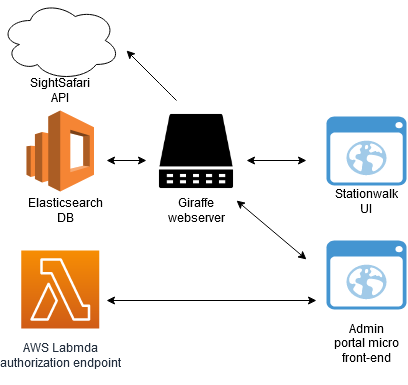

The diagram above was exported from draw.io. Its source (the exported page's mxGraphModel, read from the mxfile embedded in the PNG):
<mxGraphModel dx="1038" dy="547" grid="1" gridSize="10" guides="1" tooltips="1" connect="1" arrows="1" fold="1" page="1" pageScale="1" pageWidth="1169" pageHeight="827" math="0" shadow="0">
  <root>
    <mxCell id="0" />
    <mxCell id="1" parent="0" />
    <mxCell id="UEzPUAAOIrF-is8g5C7q-85" value="&lt;div&gt;AWS Labmda&lt;/div&gt;&lt;div&gt;authorization endpoint&lt;/div&gt;&lt;div&gt;&lt;br&gt;&lt;/div&gt;" style="outlineConnect=0;fontColor=#232F3E;gradientColor=#F78E04;gradientDirection=north;fillColor=#D05C17;strokeColor=#ffffff;dashed=0;verticalLabelPosition=bottom;verticalAlign=top;align=center;html=1;fontSize=12;fontStyle=0;aspect=fixed;shape=mxgraph.aws4.resourceIcon;resIcon=mxgraph.aws4.lambda;labelBackgroundColor=#ffffff;spacingTop=6;" parent="1" vertex="1">
      <mxGeometry x="74.75" y="250" width="78" height="78" as="geometry" />
    </mxCell>
    <mxCell id="79NiV1t88i-BDWwgv9OD-1" value="" style="outlineConnect=0;dashed=0;verticalLabelPosition=bottom;verticalAlign=top;align=center;html=1;shape=mxgraph.aws3.elasticsearch_service;fillColor=#F58534;gradientColor=none;" parent="1" vertex="1">
      <mxGeometry x="80" y="110" width="67.5" height="81" as="geometry" />
    </mxCell>
    <mxCell id="79NiV1t88i-BDWwgv9OD-2" value="Elasticsearch DB" style="text;html=1;strokeColor=none;fillColor=none;align=center;verticalAlign=middle;whiteSpace=wrap;rounded=0;" parent="1" vertex="1">
      <mxGeometry x="99" y="200" width="40" height="20" as="geometry" />
    </mxCell>
    <mxCell id="79NiV1t88i-BDWwgv9OD-4" value="Giraffe webserver" style="text;html=1;strokeColor=none;fillColor=none;align=center;verticalAlign=middle;whiteSpace=wrap;rounded=0;" parent="1" vertex="1">
      <mxGeometry x="230" y="200" width="40" height="20" as="geometry" />
    </mxCell>
    <mxCell id="79NiV1t88i-BDWwgv9OD-5" value="" style="shape=image;html=1;verticalAlign=top;verticalLabelPosition=bottom;labelBackgroundColor=#ffffff;imageAspect=0;aspect=fixed;image=https://cdn1.iconfinder.com/data/icons/computer-hardware-hand-drawn-vol-1/52/server__database__data__storage__computer__webserver__electronic-128.png" parent="1" vertex="1">
      <mxGeometry x="210" y="111" width="80" height="80" as="geometry" />
    </mxCell>
    <mxCell id="79NiV1t88i-BDWwgv9OD-6" value="" style="endArrow=classic;startArrow=classic;html=1;" parent="1" edge="1">
      <mxGeometry width="50" height="50" relative="1" as="geometry">
        <mxPoint x="160" y="160" as="sourcePoint" />
        <mxPoint x="200" y="160" as="targetPoint" />
      </mxGeometry>
    </mxCell>
    <mxCell id="79NiV1t88i-BDWwgv9OD-8" value="" style="shadow=0;dashed=0;html=1;strokeColor=none;fillColor=#4495D1;labelPosition=center;verticalLabelPosition=bottom;verticalAlign=top;align=center;outlineConnect=0;shape=mxgraph.veeam.2d.web_ui;" parent="1" vertex="1">
      <mxGeometry x="380" y="116" width="80" height="69" as="geometry" />
    </mxCell>
    <mxCell id="79NiV1t88i-BDWwgv9OD-9" value="&lt;div&gt;Stationwalk UI&lt;/div&gt;" style="text;html=1;strokeColor=none;fillColor=none;align=center;verticalAlign=middle;whiteSpace=wrap;rounded=0;" parent="1" vertex="1">
      <mxGeometry x="400" y="191" width="40" height="20" as="geometry" />
    </mxCell>
    <mxCell id="79NiV1t88i-BDWwgv9OD-11" value="" style="endArrow=classic;startArrow=classic;html=1;" parent="1" edge="1">
      <mxGeometry width="50" height="50" relative="1" as="geometry">
        <mxPoint x="300" y="160" as="sourcePoint" />
        <mxPoint x="360" y="160" as="targetPoint" />
      </mxGeometry>
    </mxCell>
    <mxCell id="79NiV1t88i-BDWwgv9OD-12" value="" style="shadow=0;dashed=0;html=1;strokeColor=none;fillColor=#4495D1;labelPosition=center;verticalLabelPosition=bottom;verticalAlign=top;align=center;outlineConnect=0;shape=mxgraph.veeam.2d.web_ui;" parent="1" vertex="1">
      <mxGeometry x="380" y="240" width="80" height="69" as="geometry" />
    </mxCell>
    <mxCell id="79NiV1t88i-BDWwgv9OD-13" value="&lt;div&gt;Admin portal micro front-end&lt;/div&gt;&lt;div&gt;&lt;br&gt;&lt;/div&gt;" style="text;html=1;strokeColor=none;fillColor=none;align=center;verticalAlign=middle;whiteSpace=wrap;rounded=0;" parent="1" vertex="1">
      <mxGeometry x="385" y="340" width="70" height="20" as="geometry" />
    </mxCell>
    <mxCell id="79NiV1t88i-BDWwgv9OD-14" value="" style="endArrow=classic;startArrow=classic;html=1;" parent="1" edge="1">
      <mxGeometry width="50" height="50" relative="1" as="geometry">
        <mxPoint x="160" y="300" as="sourcePoint" />
        <mxPoint x="370" y="300" as="targetPoint" />
      </mxGeometry>
    </mxCell>
    <mxCell id="79NiV1t88i-BDWwgv9OD-15" value="" style="endArrow=classic;startArrow=classic;html=1;" parent="1" edge="1">
      <mxGeometry width="50" height="50" relative="1" as="geometry">
        <mxPoint x="290" y="200" as="sourcePoint" />
        <mxPoint x="360" y="259" as="targetPoint" />
      </mxGeometry>
    </mxCell>
    <mxCell id="7D3-am91sXhUavOJcyfX-1" value="" style="ellipse;shape=cloud;whiteSpace=wrap;html=1;" vertex="1" parent="1">
      <mxGeometry x="53.75" width="120" height="80" as="geometry" />
    </mxCell>
    <mxCell id="7D3-am91sXhUavOJcyfX-8" value="" style="endArrow=classic;html=1;" edge="1" parent="1">
      <mxGeometry width="50" height="50" relative="1" as="geometry">
        <mxPoint x="230" y="100" as="sourcePoint" />
        <mxPoint x="180" y="50" as="targetPoint" />
        <Array as="points">
          <mxPoint x="220" y="90" />
        </Array>
      </mxGeometry>
    </mxCell>
    <mxCell id="7D3-am91sXhUavOJcyfX-9" value="SightSafari API" style="text;html=1;strokeColor=none;fillColor=none;align=center;verticalAlign=middle;whiteSpace=wrap;rounded=0;" vertex="1" parent="1">
      <mxGeometry x="93.75" y="80" width="40" height="20" as="geometry" />
    </mxCell>
  </root>
</mxGraphModel>